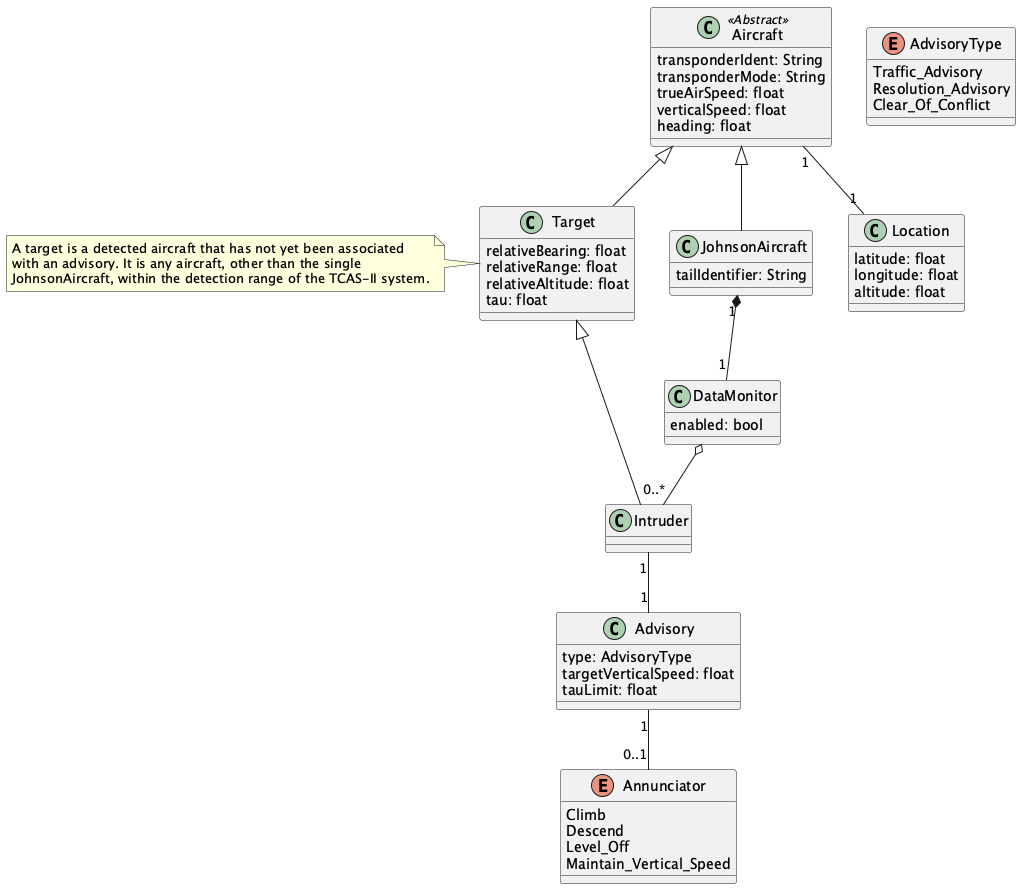

The diagram above was rendered by PlantUML. Its source (embedded in the PNG):
@startuml
skinparam classAttributeIconSize 0

class Aircraft <<Abstract>> {
  transponderIdent: String
  transponderMode: String
  trueAirSpeed: float
  verticalSpeed: float
  heading: float
}

class JohnsonAircraft {
    tailIdentifier: String
}

class Intruder {
}

class DataMonitor {
    enabled: bool
}

class Advisory {
    type: AdvisoryType
    targetVerticalSpeed: float
    tauLimit: float
}

enum AdvisoryType {
  Traffic_Advisory
  Resolution_Advisory
  Clear_Of_Conflict
}

enum Annunciator {
    Climb
    Descend
    Level_Off
    Maintain_Vertical_Speed
}

class Location {
  latitude: float
  longitude: float
  altitude: float
}

class Target {
    relativeBearing: float
    relativeRange: float
    relativeAltitude: float
    tau: float
}

note left of Target {
    A target is a detected aircraft that has not yet been associated
    with an advisory. It is any aircraft, other than the single
    JohnsonAircraft, within the detection range of the TCAS-II system.
}

Aircraft <|-- JohnsonAircraft
Aircraft <|-- Target
Aircraft "1" -- "1" Location
JohnsonAircraft  "1" *-- "1" DataMonitor
DataMonitor o-- "0..*" Intruder
Target <|-- Intruder
Intruder "1" -- "1" Advisory
Advisory "1" -- "0..1" Annunciator
@enduml